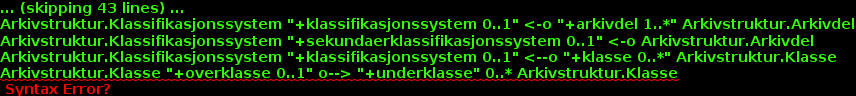

The diagram above was rendered by PlantUML. Its source (embedded in the PNG):
@startuml
skinparam classAttributeIconSize 0
skinparam nodesep 210

class Arkivstruktur.Arkivdel <Arkivenhet>
class Arkivstruktur.Klassifikasjonssystem <Arkivenhet> {
  +klassifikasjonstype : Klassifikasjonstype [0..1]
  +tittel : string
  +beskrivelse : string [0..1]
  +avsluttetDato : datetime [0..1]
  +avsluttetAv : string [0..1]
  +referanseAvsluttetAv : SystemID [0..1]
  -- Arkivenhet --
  +systemID : SystemID [0..1]
  +oppdatertDato : datetime [0..1]
  +opprettetDato : datetime [0..1]
  +opprettetAv : string [0..1]
  +oppdatertAv : string [0..1]
  +referanseOppdatertAv : SystemID [0..1]
  +referanseOpprettetAv : SystemID [0..1]
}
class Arkivstruktur.Klasse <Arkivenhet> {
  +klasseID : string
  +tittel : string
  +beskrivelse : string [0..1]
  +noekkelord : string [0..*]
  +avsluttetDato : datetime [0..1]
  +avsluttetAv : string [0..1]
  +referanseAvsluttetAv : SystemID [0..1]
  +skjerming : Skjerming [0..1]
  +kassasjon : Kassasjon [0..1]
  -- Arkivenhet --
  +systemID : SystemID [0..1]
  +oppdatertDato : datetime [0..1]
  +opprettetDato : datetime [0..1]
  +opprettetAv : string [0..1]
  +oppdatertAv : string [0..1]
  +referanseOppdatertAv : SystemID [0..1]
  +referanseOpprettetAv : SystemID [0..1]
}
class Arkivstruktur.Mappe <Arkivenhet>
class Sakarkiv.Saksmappe <Mappe>

Arkivstruktur.Klassifikasjonssystem "+klassifikasjonssystem 0..1" <-o "+arkivdel 1..*" Arkivstruktur.Arkivdel
Arkivstruktur.Klassifikasjonssystem "+sekundaerklassifikasjonssystem 0..1" <-o Arkivstruktur.Arkivdel
Arkivstruktur.Klassifikasjonssystem "+klassifikasjonssystem 0..1" <--o "+klasse 0..*" Arkivstruktur.Klasse
Arkivstruktur.Klasse "+overklasse 0..1" o--> "+underklasse" 0..* Arkivstruktur.Klasse
Arkivstruktur.Klasse "+klasse 0..1" o--> "+mappe 0..*\n" Arkivstruktur.Mappe
Arkivstruktur.Arkivdel "+arkivdel 0..1" o--> "+mappe 0..*" Arkivstruktur.Mappe
Arkivstruktur.Mappe "+overmappe 0..1" o--> "+undermappe 0..*" Arkivstruktur.Mappe
Arkivstruktur.Mappe <|-- Sakarkiv.Saksmappe
Arkivstruktur.Klasse "+sekundaerklassifikasjon 0..*" <--o Sakarkiv.Saksmappe
@enduml